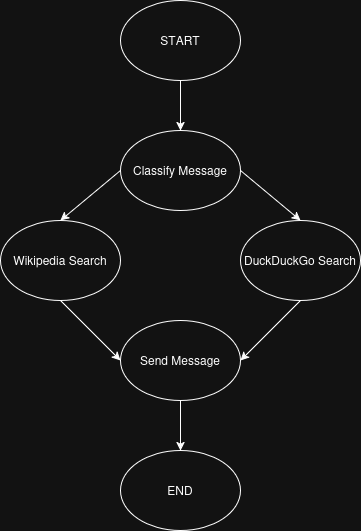

The diagram above was exported from draw.io. Its source (the exported page's mxGraphModel, read from the mxfile embedded in the PNG):
<mxGraphModel dx="1305" dy="795" grid="1" gridSize="10" guides="1" tooltips="1" connect="1" arrows="1" fold="1" page="1" pageScale="1" pageWidth="850" pageHeight="1100" math="0" shadow="0">
  <root>
    <mxCell id="0" />
    <mxCell id="1" parent="0" />
    <mxCell id="yS-gr0x1j_JDRW0csCMh-1" parent="1" style="ellipse;whiteSpace=wrap;html=1;" value="START" vertex="1">
      <mxGeometry height="80" width="120" x="350" y="40" as="geometry" />
    </mxCell>
    <mxCell id="yS-gr0x1j_JDRW0csCMh-2" parent="1" style="ellipse;whiteSpace=wrap;html=1;" value="&lt;div&gt;Classify Message&lt;/div&gt;" vertex="1">
      <mxGeometry height="80" width="120" x="350" y="170" as="geometry" />
    </mxCell>
    <mxCell id="yS-gr0x1j_JDRW0csCMh-4" edge="1" parent="1" source="yS-gr0x1j_JDRW0csCMh-1" style="endArrow=classic;html=1;rounded=0;" target="yS-gr0x1j_JDRW0csCMh-2" value="">
      <mxGeometry height="50" relative="1" width="50" as="geometry">
        <mxPoint x="400" y="440" as="sourcePoint" />
        <mxPoint x="450" y="390" as="targetPoint" />
      </mxGeometry>
    </mxCell>
    <mxCell id="yS-gr0x1j_JDRW0csCMh-5" parent="1" style="ellipse;whiteSpace=wrap;html=1;" value="Wikipedia Search" vertex="1">
      <mxGeometry height="80" width="120" x="230" y="260" as="geometry" />
    </mxCell>
    <mxCell id="yS-gr0x1j_JDRW0csCMh-6" parent="1" style="ellipse;whiteSpace=wrap;html=1;" value="DuckDuckGo Search" vertex="1">
      <mxGeometry height="80" width="120" x="470" y="260" as="geometry" />
    </mxCell>
    <mxCell id="yS-gr0x1j_JDRW0csCMh-8" parent="1" style="ellipse;whiteSpace=wrap;html=1;" value="Send Message" vertex="1">
      <mxGeometry height="80" width="120" x="350" y="360" as="geometry" />
    </mxCell>
    <mxCell id="yS-gr0x1j_JDRW0csCMh-9" parent="1" style="ellipse;whiteSpace=wrap;html=1;" value="END" vertex="1">
      <mxGeometry height="80" width="120" x="350" y="490" as="geometry" />
    </mxCell>
    <mxCell id="yS-gr0x1j_JDRW0csCMh-10" edge="1" parent="1" source="yS-gr0x1j_JDRW0csCMh-2" style="endArrow=classic;html=1;rounded=0;exitX=0;exitY=0.5;exitDx=0;exitDy=0;entryX=0.5;entryY=0;entryDx=0;entryDy=0;" target="yS-gr0x1j_JDRW0csCMh-5" value="">
      <mxGeometry height="50" relative="1" width="50" as="geometry">
        <mxPoint x="400" y="440" as="sourcePoint" />
        <mxPoint x="450" y="390" as="targetPoint" />
      </mxGeometry>
    </mxCell>
    <mxCell id="yS-gr0x1j_JDRW0csCMh-11" edge="1" parent="1" source="yS-gr0x1j_JDRW0csCMh-2" style="endArrow=classic;html=1;rounded=0;exitX=1;exitY=0.5;exitDx=0;exitDy=0;entryX=0.5;entryY=0;entryDx=0;entryDy=0;" target="yS-gr0x1j_JDRW0csCMh-6" value="">
      <mxGeometry height="50" relative="1" width="50" as="geometry">
        <mxPoint x="400" y="440" as="sourcePoint" />
        <mxPoint x="450" y="390" as="targetPoint" />
      </mxGeometry>
    </mxCell>
    <mxCell id="yS-gr0x1j_JDRW0csCMh-12" edge="1" parent="1" source="yS-gr0x1j_JDRW0csCMh-6" style="endArrow=classic;html=1;rounded=0;exitX=0.5;exitY=1;exitDx=0;exitDy=0;entryX=1;entryY=0.5;entryDx=0;entryDy=0;" target="yS-gr0x1j_JDRW0csCMh-8" value="">
      <mxGeometry height="50" relative="1" width="50" as="geometry">
        <mxPoint x="490" y="270" as="sourcePoint" />
        <mxPoint x="480" y="410" as="targetPoint" />
      </mxGeometry>
    </mxCell>
    <mxCell id="yS-gr0x1j_JDRW0csCMh-13" edge="1" parent="1" source="yS-gr0x1j_JDRW0csCMh-5" style="endArrow=classic;html=1;rounded=0;exitX=0.5;exitY=1;exitDx=0;exitDy=0;entryX=0;entryY=0.5;entryDx=0;entryDy=0;" target="yS-gr0x1j_JDRW0csCMh-8" value="">
      <mxGeometry height="50" relative="1" width="50" as="geometry">
        <mxPoint x="220" y="380" as="sourcePoint" />
        <mxPoint x="280" y="430" as="targetPoint" />
      </mxGeometry>
    </mxCell>
    <mxCell id="yS-gr0x1j_JDRW0csCMh-14" edge="1" parent="1" source="yS-gr0x1j_JDRW0csCMh-8" style="endArrow=classic;html=1;rounded=0;exitX=0.5;exitY=1;exitDx=0;exitDy=0;" target="yS-gr0x1j_JDRW0csCMh-9" value="">
      <mxGeometry height="50" relative="1" width="50" as="geometry">
        <mxPoint x="600" y="510" as="sourcePoint" />
        <mxPoint x="660" y="560" as="targetPoint" />
      </mxGeometry>
    </mxCell>
  </root>
</mxGraphModel>